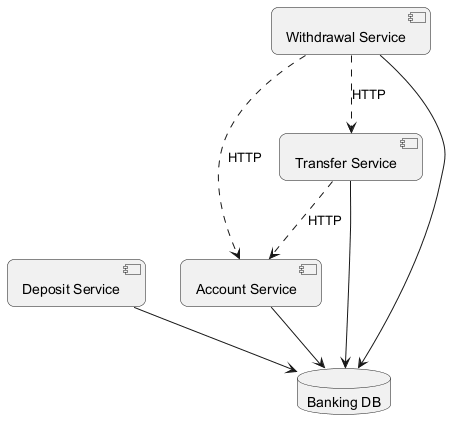

The diagram above was rendered by PlantUML. Its source (embedded in the PNG):
@startuml
skinparam backgroundColor #FFFFFF
skinparam roundCorner 15
component "Deposit Service" as C_DepositService
component "Account Service" as C_AccountService
component "Transfer Service" as C_TransferService
component "Withdrawal Service" as C_WithdrawalService
database "Banking DB" as DB_banking
C_DepositService --> DB_banking
C_AccountService --> DB_banking
C_TransferService --> DB_banking
C_WithdrawalService --> DB_banking
C_WithdrawalService ..> C_TransferService : HTTP
C_TransferService ..> C_AccountService : HTTP
C_WithdrawalService ..> C_AccountService : HTTP
@enduml